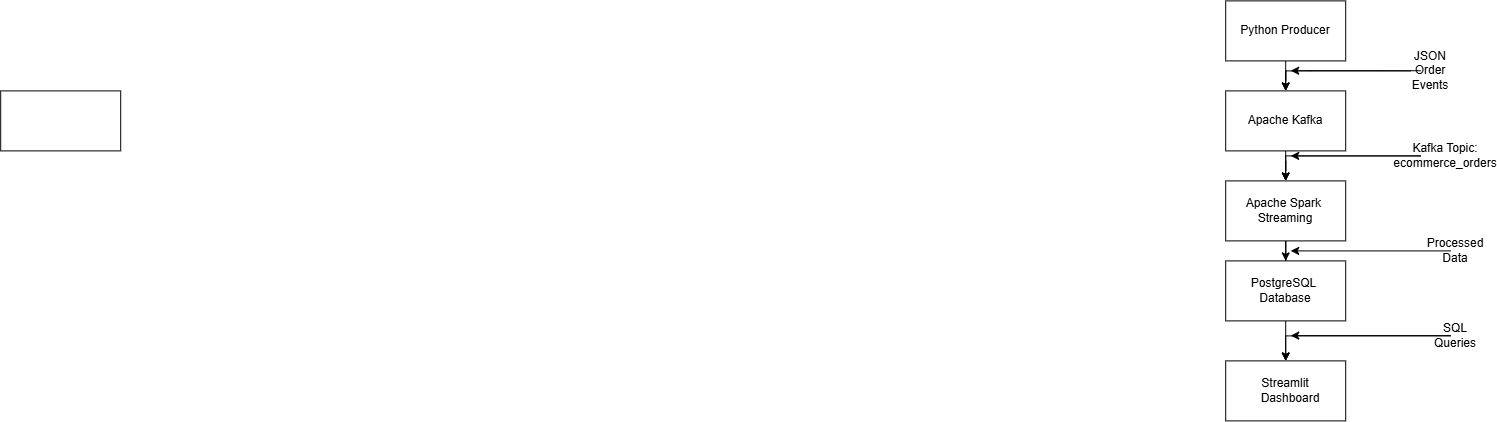

The diagram above was exported from draw.io. Its source (the exported page's mxGraphModel, read from the mxfile embedded in the PNG):
<mxGraphModel dx="2551" dy="504" grid="1" gridSize="10" guides="1" tooltips="1" connect="1" arrows="1" fold="1" page="1" pageScale="1" pageWidth="850" pageHeight="1100" math="0" shadow="0">
  <root>
    <mxCell id="0" />
    <mxCell id="1" parent="0" />
    <mxCell id="efPfn4L0oiZxZmHNrqHT-1" parent="1" style="rounded=0;whiteSpace=wrap;html=1;" value="" vertex="1">
      <mxGeometry height="60" width="120" x="-920" y="130" as="geometry" />
    </mxCell>
    <mxCell id="efPfn4L0oiZxZmHNrqHT-15" edge="1" parent="1" source="efPfn4L0oiZxZmHNrqHT-4" style="edgeStyle=orthogonalEdgeStyle;rounded=0;orthogonalLoop=1;jettySize=auto;html=1;" target="efPfn4L0oiZxZmHNrqHT-8" value="">
      <mxGeometry relative="1" as="geometry" />
    </mxCell>
    <mxCell id="efPfn4L0oiZxZmHNrqHT-4" parent="1" style="rounded=0;whiteSpace=wrap;html=1;" value="Python Producer" vertex="1">
      <mxGeometry height="60" width="120" x="305" y="40" as="geometry" />
    </mxCell>
    <mxCell id="efPfn4L0oiZxZmHNrqHT-12" edge="1" parent="1" source="efPfn4L0oiZxZmHNrqHT-8" style="edgeStyle=orthogonalEdgeStyle;rounded=0;orthogonalLoop=1;jettySize=auto;html=1;" target="efPfn4L0oiZxZmHNrqHT-11" value="">
      <mxGeometry relative="1" as="geometry" />
    </mxCell>
    <mxCell id="efPfn4L0oiZxZmHNrqHT-8" parent="1" style="rounded=0;whiteSpace=wrap;html=1;" value="&lt;div&gt;&lt;br&gt;&lt;/div&gt;Apache Kafka&lt;div&gt;&amp;nbsp;&lt;/div&gt;" vertex="1">
      <mxGeometry height="60" width="120" x="305" y="130" as="geometry" />
    </mxCell>
    <mxCell id="efPfn4L0oiZxZmHNrqHT-14" edge="1" parent="1" source="efPfn4L0oiZxZmHNrqHT-9" style="edgeStyle=orthogonalEdgeStyle;rounded=0;orthogonalLoop=1;jettySize=auto;html=1;" target="efPfn4L0oiZxZmHNrqHT-10" value="">
      <mxGeometry relative="1" as="geometry" />
    </mxCell>
    <mxCell id="efPfn4L0oiZxZmHNrqHT-9" parent="1" style="rounded=0;whiteSpace=wrap;html=1;" value="&lt;div&gt;&lt;span style=&quot;background-color: transparent; color: light-dark(rgb(0, 0, 0), rgb(255, 255, 255));&quot;&gt;PostgreSQL&amp;nbsp; Database&lt;/span&gt;&lt;/div&gt;" vertex="1">
      <mxGeometry height="60" width="120" x="305" y="300" as="geometry" />
    </mxCell>
    <mxCell id="efPfn4L0oiZxZmHNrqHT-10" parent="1" style="rounded=0;whiteSpace=wrap;html=1;" value="Streamlit&lt;div&gt;&amp;nbsp; &amp;nbsp; &amp;nbsp; &amp;nbsp;Dashboard&amp;nbsp; &amp;nbsp;&amp;nbsp;&lt;/div&gt;" vertex="1">
      <mxGeometry height="60" width="120" x="305" y="400" as="geometry" />
    </mxCell>
    <mxCell id="efPfn4L0oiZxZmHNrqHT-13" edge="1" parent="1" source="efPfn4L0oiZxZmHNrqHT-11" style="edgeStyle=orthogonalEdgeStyle;rounded=0;orthogonalLoop=1;jettySize=auto;html=1;" target="efPfn4L0oiZxZmHNrqHT-9" value="">
      <mxGeometry relative="1" as="geometry" />
    </mxCell>
    <mxCell id="efPfn4L0oiZxZmHNrqHT-11" parent="1" style="rounded=0;whiteSpace=wrap;html=1;" value="Apache Spark&amp;nbsp; Streaming" vertex="1">
      <mxGeometry height="60" width="120" x="305" y="220" as="geometry" />
    </mxCell>
    <mxCell id="efPfn4L0oiZxZmHNrqHT-17" edge="1" parent="1" source="efPfn4L0oiZxZmHNrqHT-16" style="edgeStyle=orthogonalEdgeStyle;rounded=0;orthogonalLoop=1;jettySize=auto;html=1;" target="efPfn4L0oiZxZmHNrqHT-8" value="">
      <mxGeometry relative="1" as="geometry" />
    </mxCell>
    <mxCell id="efPfn4L0oiZxZmHNrqHT-54" edge="1" parent="1" style="edgeStyle=orthogonalEdgeStyle;rounded=0;orthogonalLoop=1;jettySize=auto;html=1;">
      <mxGeometry relative="1" as="geometry">
        <Array as="points">
          <mxPoint x="390" y="109.83" />
          <mxPoint x="390" y="109.83" />
        </Array>
        <mxPoint x="500" y="109.83" as="sourcePoint" />
        <mxPoint x="370" y="109.83" as="targetPoint" />
      </mxGeometry>
    </mxCell>
    <mxCell id="efPfn4L0oiZxZmHNrqHT-16" parent="1" style="text;html=1;whiteSpace=wrap;strokeColor=none;fillColor=none;align=center;verticalAlign=middle;rounded=0;" value="JSON Order Events" vertex="1">
      <mxGeometry height="20" width="40" x="490" y="100" as="geometry" />
    </mxCell>
    <mxCell id="efPfn4L0oiZxZmHNrqHT-19" edge="1" parent="1" source="efPfn4L0oiZxZmHNrqHT-18" style="edgeStyle=orthogonalEdgeStyle;rounded=0;orthogonalLoop=1;jettySize=auto;html=1;" target="efPfn4L0oiZxZmHNrqHT-11" value="">
      <mxGeometry relative="1" as="geometry" />
    </mxCell>
    <mxCell id="efPfn4L0oiZxZmHNrqHT-53" edge="1" parent="1" source="efPfn4L0oiZxZmHNrqHT-18" style="edgeStyle=orthogonalEdgeStyle;rounded=0;orthogonalLoop=1;jettySize=auto;html=1;">
      <mxGeometry relative="1" as="geometry">
        <mxPoint x="370" y="195" as="targetPoint" />
      </mxGeometry>
    </mxCell>
    <mxCell id="efPfn4L0oiZxZmHNrqHT-18" parent="1" style="text;html=1;whiteSpace=wrap;strokeColor=none;fillColor=none;align=center;verticalAlign=middle;rounded=0;" value="Kafka Topic: ecommerce_orders" vertex="1">
      <mxGeometry height="30" width="50" x="500" y="180" as="geometry" />
    </mxCell>
    <mxCell id="efPfn4L0oiZxZmHNrqHT-52" edge="1" parent="1" source="efPfn4L0oiZxZmHNrqHT-44" style="edgeStyle=orthogonalEdgeStyle;rounded=0;orthogonalLoop=1;jettySize=auto;html=1;">
      <mxGeometry relative="1" as="geometry">
        <mxPoint x="370" y="290" as="targetPoint" />
      </mxGeometry>
    </mxCell>
    <mxCell id="efPfn4L0oiZxZmHNrqHT-44" parent="1" style="text;html=1;whiteSpace=wrap;strokeColor=none;fillColor=none;align=center;verticalAlign=middle;rounded=0;" value="Processed Data" vertex="1">
      <mxGeometry height="20" width="10" x="530" y="280" as="geometry" />
    </mxCell>
    <mxCell id="efPfn4L0oiZxZmHNrqHT-57" edge="1" parent="1" source="efPfn4L0oiZxZmHNrqHT-56" style="edgeStyle=orthogonalEdgeStyle;rounded=0;orthogonalLoop=1;jettySize=auto;html=1;" target="efPfn4L0oiZxZmHNrqHT-10" value="">
      <mxGeometry relative="1" as="geometry" />
    </mxCell>
    <mxCell id="efPfn4L0oiZxZmHNrqHT-58" edge="1" parent="1" style="edgeStyle=orthogonalEdgeStyle;rounded=0;orthogonalLoop=1;jettySize=auto;html=1;">
      <mxGeometry relative="1" as="geometry">
        <mxPoint x="530" y="374.72000000000014" as="sourcePoint" />
        <mxPoint x="370" y="374.72000000000014" as="targetPoint" />
      </mxGeometry>
    </mxCell>
    <mxCell id="efPfn4L0oiZxZmHNrqHT-56" parent="1" style="text;html=1;whiteSpace=wrap;strokeColor=none;fillColor=none;align=center;verticalAlign=middle;rounded=0;" value="SQL Queries" vertex="1">
      <mxGeometry height="30" width="10" x="530" y="360" as="geometry" />
    </mxCell>
  </root>
</mxGraphModel>